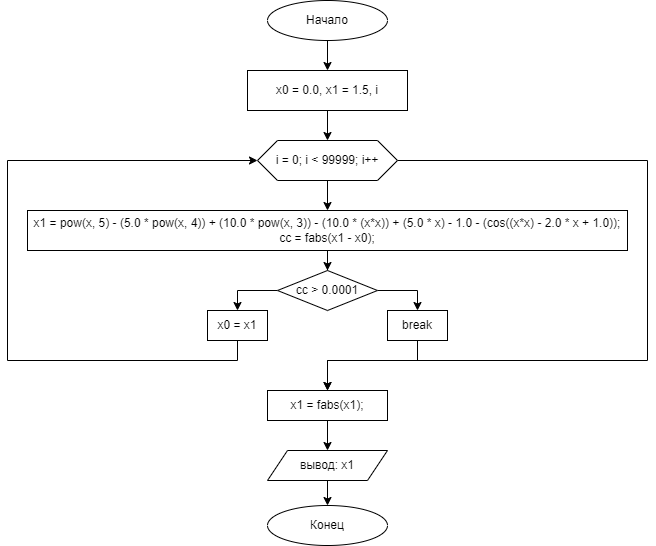

The diagram above was exported from draw.io. Its source (the exported page's mxGraphModel, read from the mxfile embedded in the PNG):
<mxGraphModel dx="2249" dy="737" grid="1" gridSize="10" guides="1" tooltips="1" connect="1" arrows="1" fold="1" page="1" pageScale="1" pageWidth="827" pageHeight="1169" math="0" shadow="0">
  <root>
    <mxCell id="WIyWlLk6GJQsqaUBKTNV-0" />
    <mxCell id="WIyWlLk6GJQsqaUBKTNV-1" parent="WIyWlLk6GJQsqaUBKTNV-0" />
    <mxCell id="1Y5WpG5oMQP9rVPDoYF9-3" value="" style="edgeStyle=orthogonalEdgeStyle;rounded=0;orthogonalLoop=1;jettySize=auto;html=1;" edge="1" parent="WIyWlLk6GJQsqaUBKTNV-1" source="1Y5WpG5oMQP9rVPDoYF9-0" target="1Y5WpG5oMQP9rVPDoYF9-2">
      <mxGeometry relative="1" as="geometry" />
    </mxCell>
    <mxCell id="1Y5WpG5oMQP9rVPDoYF9-0" value="Начало" style="ellipse;whiteSpace=wrap;html=1;" vertex="1" parent="WIyWlLk6GJQsqaUBKTNV-1">
      <mxGeometry x="80" y="40" width="120" height="40" as="geometry" />
    </mxCell>
    <mxCell id="1Y5WpG5oMQP9rVPDoYF9-1" value="Конец" style="ellipse;whiteSpace=wrap;html=1;" vertex="1" parent="WIyWlLk6GJQsqaUBKTNV-1">
      <mxGeometry x="80" y="545" width="120" height="40" as="geometry" />
    </mxCell>
    <mxCell id="1Y5WpG5oMQP9rVPDoYF9-4" style="edgeStyle=orthogonalEdgeStyle;rounded=0;orthogonalLoop=1;jettySize=auto;html=1;entryX=0.5;entryY=0;entryDx=0;entryDy=0;" edge="1" parent="WIyWlLk6GJQsqaUBKTNV-1" source="1Y5WpG5oMQP9rVPDoYF9-2" target="1Y5WpG5oMQP9rVPDoYF9-5">
      <mxGeometry relative="1" as="geometry">
        <mxPoint x="140" y="180" as="targetPoint" />
      </mxGeometry>
    </mxCell>
    <mxCell id="1Y5WpG5oMQP9rVPDoYF9-2" value="x0 = 0.0, x1 = 1.5, i" style="whiteSpace=wrap;html=1;" vertex="1" parent="WIyWlLk6GJQsqaUBKTNV-1">
      <mxGeometry x="60" y="110" width="160" height="40" as="geometry" />
    </mxCell>
    <mxCell id="1Y5WpG5oMQP9rVPDoYF9-7" value="" style="edgeStyle=orthogonalEdgeStyle;rounded=0;orthogonalLoop=1;jettySize=auto;html=1;" edge="1" parent="WIyWlLk6GJQsqaUBKTNV-1" source="1Y5WpG5oMQP9rVPDoYF9-5" target="1Y5WpG5oMQP9rVPDoYF9-6">
      <mxGeometry relative="1" as="geometry" />
    </mxCell>
    <mxCell id="1Y5WpG5oMQP9rVPDoYF9-15" style="edgeStyle=orthogonalEdgeStyle;rounded=0;orthogonalLoop=1;jettySize=auto;html=1;entryX=0.5;entryY=0;entryDx=0;entryDy=0;" edge="1" parent="WIyWlLk6GJQsqaUBKTNV-1" source="1Y5WpG5oMQP9rVPDoYF9-5" target="1Y5WpG5oMQP9rVPDoYF9-16">
      <mxGeometry relative="1" as="geometry">
        <mxPoint x="140" y="440" as="targetPoint" />
        <Array as="points">
          <mxPoint x="460" y="200" />
          <mxPoint x="460" y="400" />
          <mxPoint x="140" y="400" />
        </Array>
      </mxGeometry>
    </mxCell>
    <mxCell id="1Y5WpG5oMQP9rVPDoYF9-5" value="i = 0; i &amp;lt; 99999; i++" style="shape=hexagon;perimeter=hexagonPerimeter2;whiteSpace=wrap;html=1;fixedSize=1;" vertex="1" parent="WIyWlLk6GJQsqaUBKTNV-1">
      <mxGeometry x="70" y="180" width="140" height="40" as="geometry" />
    </mxCell>
    <mxCell id="1Y5WpG5oMQP9rVPDoYF9-9" value="" style="edgeStyle=orthogonalEdgeStyle;rounded=0;orthogonalLoop=1;jettySize=auto;html=1;" edge="1" parent="WIyWlLk6GJQsqaUBKTNV-1" source="1Y5WpG5oMQP9rVPDoYF9-6" target="1Y5WpG5oMQP9rVPDoYF9-8">
      <mxGeometry relative="1" as="geometry" />
    </mxCell>
    <mxCell id="1Y5WpG5oMQP9rVPDoYF9-6" value="x1 =&amp;nbsp;pow(x, 5) - (5.0 * pow(x, 4)) + (10.0 * pow(x, 3)) - (10.0 * (x*x)) + (5.0 * x) - 1.0 - (cos((x*x) - 2.0 * x + 1.0));&lt;br&gt;cc = fabs(x1 - x0);" style="whiteSpace=wrap;html=1;" vertex="1" parent="WIyWlLk6GJQsqaUBKTNV-1">
      <mxGeometry x="-160" y="250" width="600" height="40" as="geometry" />
    </mxCell>
    <mxCell id="1Y5WpG5oMQP9rVPDoYF9-11" value="" style="edgeStyle=orthogonalEdgeStyle;rounded=0;orthogonalLoop=1;jettySize=auto;html=1;exitX=0;exitY=0.5;exitDx=0;exitDy=0;entryX=0.5;entryY=0;entryDx=0;entryDy=0;" edge="1" parent="WIyWlLk6GJQsqaUBKTNV-1" source="1Y5WpG5oMQP9rVPDoYF9-8" target="1Y5WpG5oMQP9rVPDoYF9-10">
      <mxGeometry relative="1" as="geometry" />
    </mxCell>
    <mxCell id="1Y5WpG5oMQP9rVPDoYF9-14" value="" style="edgeStyle=orthogonalEdgeStyle;rounded=0;orthogonalLoop=1;jettySize=auto;html=1;entryX=0.5;entryY=0;entryDx=0;entryDy=0;" edge="1" parent="WIyWlLk6GJQsqaUBKTNV-1" source="1Y5WpG5oMQP9rVPDoYF9-8" target="1Y5WpG5oMQP9rVPDoYF9-13">
      <mxGeometry relative="1" as="geometry" />
    </mxCell>
    <mxCell id="1Y5WpG5oMQP9rVPDoYF9-8" value="cc &amp;gt;&amp;nbsp;0.0001" style="rhombus;whiteSpace=wrap;html=1;" vertex="1" parent="WIyWlLk6GJQsqaUBKTNV-1">
      <mxGeometry x="90" y="310" width="100" height="40" as="geometry" />
    </mxCell>
    <mxCell id="1Y5WpG5oMQP9rVPDoYF9-12" style="edgeStyle=orthogonalEdgeStyle;rounded=0;orthogonalLoop=1;jettySize=auto;html=1;entryX=0;entryY=0.5;entryDx=0;entryDy=0;exitX=0.5;exitY=1;exitDx=0;exitDy=0;" edge="1" parent="WIyWlLk6GJQsqaUBKTNV-1" source="1Y5WpG5oMQP9rVPDoYF9-10" target="1Y5WpG5oMQP9rVPDoYF9-5">
      <mxGeometry relative="1" as="geometry">
        <Array as="points">
          <mxPoint x="50" y="400" />
          <mxPoint x="-180" y="400" />
          <mxPoint x="-180" y="200" />
        </Array>
      </mxGeometry>
    </mxCell>
    <mxCell id="1Y5WpG5oMQP9rVPDoYF9-10" value="x0 = x1" style="whiteSpace=wrap;html=1;" vertex="1" parent="WIyWlLk6GJQsqaUBKTNV-1">
      <mxGeometry x="20" y="350" width="60" height="30" as="geometry" />
    </mxCell>
    <mxCell id="1Y5WpG5oMQP9rVPDoYF9-20" style="edgeStyle=orthogonalEdgeStyle;rounded=0;orthogonalLoop=1;jettySize=auto;html=1;" edge="1" parent="WIyWlLk6GJQsqaUBKTNV-1" source="1Y5WpG5oMQP9rVPDoYF9-13">
      <mxGeometry relative="1" as="geometry">
        <mxPoint x="140" y="430" as="targetPoint" />
        <Array as="points">
          <mxPoint x="230" y="400" />
          <mxPoint x="140" y="400" />
        </Array>
      </mxGeometry>
    </mxCell>
    <mxCell id="1Y5WpG5oMQP9rVPDoYF9-13" value="break" style="whiteSpace=wrap;html=1;" vertex="1" parent="WIyWlLk6GJQsqaUBKTNV-1">
      <mxGeometry x="200" y="350" width="60" height="30" as="geometry" />
    </mxCell>
    <mxCell id="1Y5WpG5oMQP9rVPDoYF9-18" style="edgeStyle=orthogonalEdgeStyle;rounded=0;orthogonalLoop=1;jettySize=auto;html=1;entryX=0.5;entryY=0;entryDx=0;entryDy=0;" edge="1" parent="WIyWlLk6GJQsqaUBKTNV-1" source="1Y5WpG5oMQP9rVPDoYF9-16" target="1Y5WpG5oMQP9rVPDoYF9-17">
      <mxGeometry relative="1" as="geometry" />
    </mxCell>
    <mxCell id="1Y5WpG5oMQP9rVPDoYF9-16" value="x1 = fabs(x1);" style="rounded=0;whiteSpace=wrap;html=1;" vertex="1" parent="WIyWlLk6GJQsqaUBKTNV-1">
      <mxGeometry x="80" y="430" width="120" height="30" as="geometry" />
    </mxCell>
    <mxCell id="1Y5WpG5oMQP9rVPDoYF9-19" style="edgeStyle=orthogonalEdgeStyle;rounded=0;orthogonalLoop=1;jettySize=auto;html=1;entryX=0.5;entryY=0;entryDx=0;entryDy=0;" edge="1" parent="WIyWlLk6GJQsqaUBKTNV-1" source="1Y5WpG5oMQP9rVPDoYF9-17" target="1Y5WpG5oMQP9rVPDoYF9-1">
      <mxGeometry relative="1" as="geometry" />
    </mxCell>
    <mxCell id="1Y5WpG5oMQP9rVPDoYF9-17" value="вывод: x1" style="shape=parallelogram;perimeter=parallelogramPerimeter;whiteSpace=wrap;html=1;fixedSize=1;" vertex="1" parent="WIyWlLk6GJQsqaUBKTNV-1">
      <mxGeometry x="80" y="490" width="120" height="30" as="geometry" />
    </mxCell>
  </root>
</mxGraphModel>